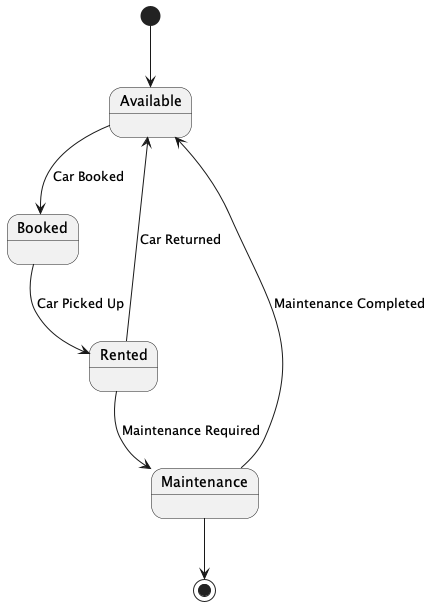

The diagram above was rendered by PlantUML. Its source (embedded in the PNG):
@startuml
[*] --> Available

Available --> Booked : Car Booked
Booked --> Rented : Car Picked Up
Rented --> Available : Car Returned
Rented --> Maintenance : Maintenance Required
Maintenance --> Available : Maintenance Completed
Maintenance --> [*]
@enduml